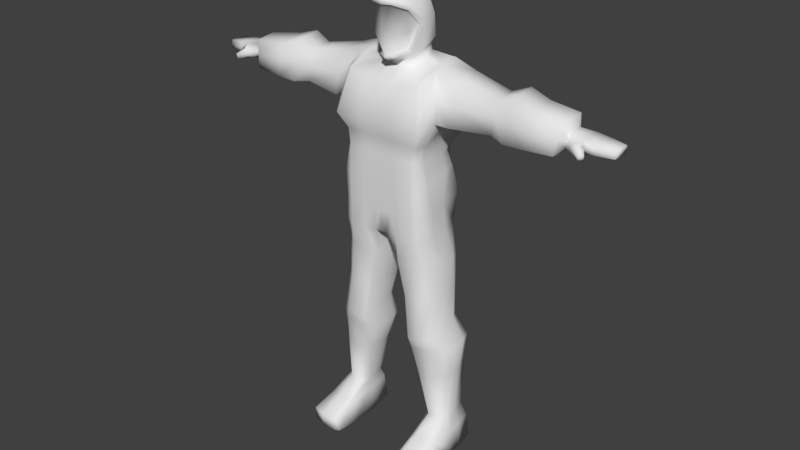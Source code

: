 # Source: Miner.blend  (saved by Blender 2.79.0; exported with 4.5.12 LTS)
import bpy
from mathutils import Matrix  # noqa: F401  (used for matrix-valued properties, if any)

bpy.ops.wm.read_factory_settings(use_empty=True)
scene = bpy.context.scene
scene.name = 'Scene'

# ---- collections
col_collection_1 = bpy.data.collections.new('Collection 1'); scene.collection.children.link(col_collection_1)

# ---- world
world_world = bpy.data.worlds.new('World'); scene.world = world_world
world_world.color = (0.05088, 0.05088, 0.05088)
world_world.use_sun_shadow = False
world_world.sun_shadow_jitter_overblur = 0.0
world_world.cycles.sampling_method = 'MANUAL'

# ---- meshes
me_cube_001 = bpy.data.meshes.new('Cube.001')
me_cube_001.from_pydata([(0.0, -0.1434, 1.088), (0.0, 0.1172, 0.9592), (0.0, 0.1134, 1.045), (0.0, 0.1197, 1.16), (-0.1437, 0.1141, 0.951), (-0.1437, 0.1134, 1.045), (-0.1432, -0.1391, 1.089), (-0.1403, 0.1188, 1.16), (0.0, -0.1316, 0.9659), (-0.164, -0.1092, 1.2), (-0.1774, 0.1036, 1.16), (0.0, -0.1135, 1.199), (-0.132, -0.1279, 1.201), (-0.1406, -0.1205, 0.9749), (0.0, -0.04327, 0.9438), (0.0, 0.02589, 0.9499), (-0.1845, 0.1373, 1.396), (-0.2069, -0.03748, 1.41), (-0.2069, 0.05636, 1.422), (-0.1474, -0.09691, 1.262), (-0.1588, 0.1008, 1.277), (0.0, 0.1173, 1.277), (-0.2677, -0.1299, 1.498), (-0.1421, 0.1124, 1.277), (-0.2677, 0.0161, 1.576), (-0.1644, -0.04668, 1.263), (-0.1644, 0.0634, 1.274), (0.0, -0.1792, 1.244), (-0.1737, 0.06403, 1.334), (-0.1737, -0.04605, 1.323), (-0.2677, -0.09987, 1.433), (-0.1514, 0.113, 1.337), (-0.2677, 0.05636, 1.423), (0.0, 0.1179, 1.342), (-0.168, 0.1014, 1.338), (-0.1737, -0.09271, 1.319), (-0.2677, -0.03748, 1.411), (0.0, 0.1422, 1.396), (-0.2012, 0.1257, 1.397), (-0.2069, -0.09987, 1.433), (-0.1542, 0.09128, 1.565), (-0.176, 0.0161, 1.597), (0.0, 0.09672, 1.555), (-0.1703, 0.0802, 1.565), (-0.1745, -0.1006, 1.624), (-0.2677, -0.1006, 1.593), (-0.1566, 0.0161, 1.597), (-0.1719, -0.1103, 0.9765), (-0.1551, -0.1006, 1.624), (0.0, 0.0161, 1.587), (-0.181, -0.1275, 1.09), (-0.1814, 0.09687, 1.046), (-0.1814, 0.09758, 0.9517), (-0.1864, -0.04531, 0.968), (-0.1871, 0.03708, 1.064), (-0.1829, 0.06104, 1.187), (-0.1871, 0.02589, 0.9499), (-0.1871, -0.0294, 1.074), (-0.1829, -0.04345, 1.196), (0.0, -0.2232, 1.512), (-0.2048, -0.1282, 1.509), (-0.7791, -0.08111, 1.479), (-0.7835, 0.0148, 1.505), (0.0, -0.1344, 1.642), (0.0, -0.201, 1.334), (0.0, -0.2082, 1.445), (-0.07487, 0.1134, 1.045), (-0.1869, -0.2082, 1.445), (-0.1638, -0.2232, 1.517), (-0.1538, -0.201, 1.33), (-0.1156, -0.1611, 1.251), (-0.07379, 0.1197, 1.16), (-0.07487, 0.1141, 0.951), (-0.07487, -0.1434, 1.088), (-0.07487, -0.1135, 1.199), (-0.07211, -0.1235, 0.9483), (-0.07487, 0.1173, 1.277), (-0.07487, 0.1422, 1.396), (-0.07487, 0.1179, 1.342), (-0.07524, 0.09672, 1.555), (-0.06579, -0.01901, 1.592), (-0.07713, -0.0586, 1.609), (-0.06589, -0.1031, 1.628), (-0.07532, -0.2232, 1.512), (-0.07532, -0.2082, 1.445), (-0.07532, -0.201, 1.334), (-0.06024, -0.1697, 1.248), (-0.04384, 0.1134, 1.045), (-0.04361, 0.1197, 1.16), (-0.04384, -0.1135, 1.199), (-0.04384, 0.1173, 1.277), (-0.04384, 0.1422, 1.396), (-0.04384, 0.1179, 1.342), (-0.04405, 0.09672, 1.555), (-0.03887, 0.01112, 1.589), (-0.02955, -0.1242, 1.634), (-0.0441, -0.2232, 1.512), (-0.03527, -0.1737, 1.247), (-0.02514, 0.107, 0.9541), (-0.04384, -0.1434, 1.088), (-0.0211, -0.1234, 0.9547), (-0.01746, 0.02589, 0.9451), (-0.01915, -0.04327, 0.9393), (-0.0441, -0.2082, 1.445), (-0.0441, -0.201, 1.334), (0.0, 0.02174, 1.616), (-0.03965, 0.01676, 1.618), (-0.03473, -0.1221, 1.658), (0.0, -0.127, 1.662), (-0.06756, -0.0955, 1.658), (-0.07542, -0.04819, 1.647), (-0.06154, -0.00947, 1.622), (-0.1512, 0.09936, 0.8484), (-0.07453, 0.09936, 0.8385), (-0.1694, 0.212, 0.05734), (-0.2142, 0.07786, 0.5438), (-0.2127, -0.06215, 0.8504), (-0.1967, 0.06391, 0.8561), (-0.2281, -0.05129, 0.5878), (-0.1512, -0.1182, 0.8424), (-0.2513, 0.03364, 0.3616), (-0.07453, -0.1182, 0.8325), (-0.2658, -0.04784, 0.3634), (-0.1254, 0.1016, 0.5255), (-0.1824, 0.1041, 0.5324), (-0.1971, -0.1029, 0.8513), (-0.2127, 0.003714, 0.8537), (-0.04607, 0.07295, 0.8344), (-0.04619, -0.09885, 0.8197), (-0.03244, 0.003714, 0.8304), (-0.03244, -0.06215, 0.8271), (-0.1687, 0.09081, 0.7036), (-0.1029, 0.09081, 0.6951), (-0.2091, 0.07828, 0.4808), (-0.2214, -0.06297, 0.7118), (-0.2066, 0.05879, 0.7102), (-0.1258, 0.07828, 0.47), (-0.2302, 0.03998, 0.1568), (-0.1687, -0.105, 0.7043), (-0.1029, -0.105, 0.6958), (-0.2758, -0.06005, 0.499), (-0.259, 0.04077, 0.4891), (-0.1854, 0.03998, 0.151), (-0.2072, -0.0914, 0.7119), (-0.2214, -0.01279, 0.7098), (-0.07851, 0.06663, 0.6916), (-0.0793, -0.08762, 0.6848), (-0.06683, -0.01279, 0.6898), (-0.06683, -0.06297, 0.6918), (-0.1824, -0.09292, 0.5819), (-0.2751, 0.1058, 0.09767), (-0.1254, -0.09292, 0.5745), (-0.2796, -0.0324, 0.1045), (-0.1536, 0.06456, 0.3473), (-0.2158, 0.06456, 0.3554), (-0.215, -0.08067, 0.5885), (-0.2281, 0.01936, 0.5678), (-0.1043, 0.07887, 0.5266), (-0.1056, -0.07709, 0.565), (-0.09415, 0.01936, 0.5505), (-0.09415, -0.05129, 0.5705), (-0.229, 0.1147, -0.003819), (-0.2091, -0.1209, 0.4904), (-0.1258, -0.1209, 0.4796), (-0.2661, -0.02584, 0.1642), (-0.2537, 0.01454, 0.1613), (-0.166, 0.115, -0.001701), (-0.2594, -0.1046, 0.5001), (-0.2758, -0.002084, 0.4934), (-0.09486, 0.05053, 0.4656), (-0.09457, -0.1004, 0.4657), (-0.08006, -0.002083, 0.4681), (-0.08006, -0.06005, 0.4737), (-0.2158, -0.1088, 0.3578), (-0.2939, 0.2019, 0.001383), (-0.1536, -0.1088, 0.3497), (-0.2415, 0.2211, 0.05655), (-0.1854, 0.1199, 0.09852), (-0.2305, 0.1199, 0.09733), (-0.252, -0.09572, 0.365), (-0.2658, -0.009777, 0.365), (-0.1305, 0.0411, 0.344), (-0.1315, -0.09202, 0.3393), (-0.1194, -0.009777, 0.3461), (-0.1194, -0.04784, 0.3445), (-0.2302, -0.08965, 0.1734), (-0.1854, -0.08965, 0.1676), (-0.2878, -0.03758, 0.003636), (-0.2833, 0.1006, -0.003155), (-0.2546, -0.0793, 0.1786), (-0.2661, -0.001534, 0.1665), (-0.1688, 0.02008, 0.1486), (-0.1709, -0.076, 0.1601), (-0.1608, -0.001534, 0.1529), (-0.1608, -0.02584, 0.1506), (-0.2305, -0.1149, 0.1101), (-0.1862, 0.2211, 0.05723), (-0.1854, -0.1149, 0.1113), (-0.1713, 0.2168, 0.001135), (-0.24, 0.2159, -0.0004627), (-0.2899, 0.2071, 0.05829), (-0.2676, -0.1045, 0.1111), (-0.2801, 0.01214, 0.09973), (-0.1686, 0.1107, 0.09871), (-0.1699, -0.1012, 0.1068), (-0.1606, 0.01214, 0.1014), (-0.1606, -0.0324, 0.1061), (-0.229, -0.0381, 0.003134), (-0.229, -0.1264, 0.005719), (-0.1793, -0.1257, 0.007837), (-0.229, 0.006443, -0.001621), (-0.172, 0.006976, 0.0004968), (-0.1744, -0.0375, 0.005252), (-0.2761, -0.1161, 0.007116), (-0.2883, 0.006971, -0.001097), (-0.1497, 0.105, -0.001509), (-0.1634, -0.1132, 0.003423), (-0.1472, 0.006132, 0.001152), (-0.1497, -0.03835, 0.005907), (-0.1551, 0.2067, 0.001243), (-0.4282, -0.1095, 1.488), (-0.4282, -0.0003916, 1.546), (-0.4282, -0.08708, 1.439), (-0.4282, 0.0297, 1.431), (-0.4282, -0.04045, 1.423), (-0.4282, -0.0876, 1.559), (-0.4962, -0.1274, 1.496), (-0.4995, 0.01411, 1.571), (-0.4934, -0.09833, 1.432), (-0.4929, 0.05314, 1.422), (-0.4924, -0.03784, 1.411), (-0.5002, -0.09899, 1.588), (-0.5817, -0.1127, 1.489), (-0.5837, 0.01693, 1.545), (-0.5794, -0.08909, 1.437), (-0.5783, 0.04862, 1.424), (-0.5787, -0.03998, 1.42), (-0.585, -0.08963, 1.563), (-0.6979, -0.1059, 1.485), (-0.7012, 0.03274, 1.541), (-0.6919, -0.0848, 1.439), (-0.6872, 0.0467, 1.431), (-0.6898, -0.04098, 1.424), (-0.7067, -0.08529, 1.551), (-0.7155, -0.07448, 1.479), (-0.7198, -0.0003337, 1.507), (-0.7128, -0.06509, 1.459), (-0.7135, 0.01228, 1.46), (-0.7119, -0.04554, 1.452), (-0.7194, -0.0653, 1.509), (-0.1566, -0.04223, 1.606), (-0.176, -0.04223, 1.606), (-0.2677, -0.04223, 1.585), (-0.783, -0.06923, 1.506), (-0.7755, -0.04368, 1.454), (-0.7771, 0.03111, 1.461), (-0.7764, -0.06895, 1.461), (-0.4282, -0.044, 1.553), (-0.4999, -0.04244, 1.58), (-0.5843, -0.03635, 1.554), (-0.7039, -0.02627, 1.546), (-0.7196, -0.03282, 1.508), (-0.7832, -0.02722, 1.506), (-0.8282, -0.08151, 1.476), (-0.8319, -0.001139, 1.498), (-0.8315, -0.07156, 1.499), (-0.8252, -0.04532, 1.455), (-0.8266, 0.01253, 1.461), (-0.826, -0.07132, 1.46), (-0.8317, -0.03635, 1.498), (-0.8928, -0.07077, 1.475), (-0.8957, -0.007294, 1.492), (-0.8954, -0.06291, 1.493), (-0.8902, -0.0369, 1.458), (-0.8915, 0.003502, 1.463), (-0.891, -0.06273, 1.462), (-0.8955, -0.0351, 1.492), (-0.2677, 0.03623, 1.499), (-0.1914, 0.03623, 1.509), (-0.1857, 0.103, 1.481), (-0.1694, 0.1143, 1.48), (0.0, 0.1195, 1.475), (-0.7803, 0.02295, 1.483), (-0.07506, 0.1195, 1.475), (-0.04395, 0.1195, 1.475), (-0.4282, 0.01466, 1.489), (-0.4962, 0.03362, 1.497), (-0.581, 0.03277, 1.485), (-0.6942, 0.03972, 1.486), (-0.7167, 0.005971, 1.483), (-0.8292, 0.005695, 1.479), (-0.8936, -0.001896, 1.477), (-0.8929, -0.036, 1.475), (-0.7921, 0.03021, 1.486), (-0.7577, 0.04859, 1.496), (-0.7487, 0.05043, 1.467), (-0.7852, 0.03426, 1.458), (-0.7887, 0.03224, 1.472), (-0.7532, 0.04951, 1.481), (-0.8086, 0.05335, 1.467), (-0.7961, 0.06543, 1.47), (-0.7899, 0.0618, 1.45), (-0.8036, 0.05063, 1.448), (-0.8061, 0.05199, 1.458), (-0.793, 0.06362, 1.46), (0.0, 0.01272, 1.877), (-0.06854, 0.04061, 1.805), (-0.0456, 0.01265, 1.653), (0.0, 0.07824, 1.635), (-0.03385, -0.1381, 1.682), (0.0, -0.1574, 1.691), (-0.08598, -0.09766, 1.686), (-0.08642, -0.03291, 1.661), (-0.02003, 0.06828, 1.644), (-0.0367, -0.1316, 1.778), (0.0, -0.1508, 1.786), (-0.09575, -0.07573, 1.776), (-0.07774, 0.03889, 1.726), (0.0, 0.09414, 1.709), (-0.04447, 0.01272, 1.877), (-0.03871, -0.09749, 1.863), (0.0, -0.1133, 1.87), (-0.07577, -0.04561, 1.856), (-0.08344, 0.008334, 1.84), (-0.03935, 0.08639, 1.713), (0.0, 0.06795, 1.618), (3.027e-09, 0.08492, 1.629), (-0.02891, 0.05619, 1.625), (-0.02783, 0.07451, 1.638), (0.0, 0.1051, 1.827), (-2.328e-10, 0.09636, 1.843), (-0.05413, 0.002365, 1.635), (-0.05453, 0.01642, 1.648), (-0.09268, -0.0004482, 1.752), (-0.09799, -0.01758, 1.758), (-0.04309, 0.09829, 1.83), (-0.04279, 0.08963, 1.846), (-0.07881, 0.03779, 1.823), (-0.07839, 0.04565, 1.806), (-0.08234, -0.003618, 1.752), (0.0, 0.09756, 1.824), (-0.03464, 0.09105, 1.828)], [], [(55, 58, 25, 26), (98, 87, 2, 1), (5, 4, 52, 51), (5, 51, 10, 7), (6, 73, 74, 12), (51, 54, 55, 10), (4, 112, 117, 52), (66, 5, 7, 71), (73, 99, 89, 74), (75, 100, 99, 73), (102, 100, 128, 130), (1, 15, 101, 98), (88, 71, 76, 90), (9, 19, 25, 58), (7, 23, 76, 71), (67, 68, 60, 39), (101, 102, 130, 129), (129, 147, 145, 127), (102, 14, 8, 100), (88, 90, 21, 3), (13, 75, 73, 6), (50, 6, 12, 9), (101, 15, 14, 102), (43, 41, 46, 40), (53, 56, 126, 116), (4, 72, 113, 112), (251, 44, 48, 250), (252, 251, 41, 24), (28, 29, 17, 18), (20, 26, 28, 34), (23, 20, 34, 31), (26, 25, 29, 28), (31, 34, 38, 16), (76, 23, 31, 78), (22, 60, 44, 45), (18, 17, 36, 32), (13, 6, 50, 47), (17, 39, 30, 36), (25, 19, 35, 29), (78, 31, 16, 77), (89, 11, 27, 97), (278, 18, 32, 277), (29, 35, 39, 17), (34, 28, 18, 38), (279, 278, 41, 43), (283, 280, 40, 79), (280, 279, 43, 40), (93, 94, 49, 42), (95, 63, 108, 107), (52, 117, 126, 56), (57, 50, 9, 58), (47, 50, 57, 53), (53, 57, 54, 56), (56, 54, 51, 52), (54, 57, 58, 55), (98, 101, 129, 127), (30, 39, 60, 22), (49, 94, 106, 105), (60, 68, 48, 44), (19, 70, 69, 35), (67, 69, 85, 84), (13, 47, 125, 119), (35, 69, 67, 39), (103, 65, 59, 96), (104, 97, 27, 64), (96, 59, 63, 95), (103, 104, 64, 65), (248, 246, 256, 254), (68, 83, 82, 48), (69, 70, 86, 85), (67, 84, 83, 68), (46, 250, 81, 80), (261, 245, 62, 262), (40, 46, 80, 79), (284, 283, 79, 93), (12, 74, 86, 70), (92, 78, 77, 91), (90, 76, 78, 92), (75, 13, 119, 121), (72, 98, 127, 113), (47, 53, 116, 125), (176, 199, 174, 200), (11, 89, 99, 0), (87, 66, 71, 88), (4, 5, 66, 72), (2, 87, 88, 3), (10, 20, 23, 7), (21, 90, 92, 33), (33, 92, 91, 37), (281, 284, 93, 42), (84, 85, 104, 103), (83, 96, 95, 82), (85, 86, 97, 104), (84, 103, 96, 83), (81, 82, 109, 110), (94, 80, 111, 106), (79, 80, 94, 93), (74, 89, 97, 86), (100, 75, 121, 128), (72, 66, 87, 98), (250, 48, 82, 81), (110, 109, 311, 312), (333, 338, 306, 339), (109, 107, 309, 311), (331, 312, 334), (82, 95, 107, 109), (116, 126, 144, 134), (117, 135, 144, 126), (145, 147, 159, 157), (161, 166, 211, 210), (112, 113, 132, 131), (130, 128, 146, 148), (125, 116, 134, 143), (119, 125, 143, 138), (128, 121, 139, 146), (129, 130, 148, 147), (113, 127, 145, 132), (121, 119, 138, 139), (131, 132, 123, 124), (148, 146, 158, 160), (143, 134, 118, 155), (138, 143, 155, 149), (144, 135, 115, 156), (159, 171, 169, 157), (146, 139, 151, 158), (147, 148, 160, 159), (132, 145, 157, 123), (139, 138, 149, 151), (115, 124, 133, 141), (134, 144, 156, 118), (149, 155, 167, 162), (123, 157, 169, 136), (124, 123, 136, 133), (151, 149, 162, 163), (208, 213, 187, 207), (118, 156, 168, 140), (115, 141, 168, 156), (171, 183, 181, 169), (160, 158, 170, 172), (155, 118, 140, 167), (158, 151, 163, 170), (159, 160, 172, 171), (162, 167, 179, 173), (140, 168, 180, 122), (141, 120, 180, 168), (181, 183, 193, 191), (120, 154, 137, 165), (172, 170, 182, 184), (167, 140, 122, 179), (170, 163, 175, 182), (171, 172, 184, 183), (133, 136, 153, 154), (136, 169, 181, 153), (163, 162, 173, 175), (184, 182, 192, 194), (179, 122, 164, 189), (180, 120, 165, 190), (193, 205, 203, 191), (182, 175, 186, 192), (183, 184, 194, 193), (173, 179, 189, 185), (154, 153, 142, 137), (153, 181, 191, 142), (175, 173, 185, 186), (137, 178, 150, 165), (122, 180, 190, 164), (142, 191, 203, 177), (186, 185, 195, 197), (161, 188, 174, 199), (137, 142, 177, 178), (185, 189, 201, 195), (164, 190, 202, 152), (165, 150, 202, 190), (205, 217, 215, 203), (194, 192, 204, 206), (189, 164, 152, 201), (192, 186, 197, 204), (193, 194, 206, 205), (152, 202, 214, 187), (150, 188, 214, 202), (210, 214, 188, 161), (206, 204, 216, 218), (201, 152, 187, 213), (178, 177, 196, 176), (204, 197, 209, 216), (205, 206, 218, 217), (203, 215, 219, 114), (195, 201, 213, 208), (188, 150, 200, 174), (197, 195, 208, 209), (135, 131, 124, 115), (133, 154, 120, 141), (187, 214, 210, 207), (150, 178, 176, 200), (210, 211, 212, 207), (166, 215, 217, 211), (207, 212, 209, 208), (211, 217, 218, 212), (212, 218, 216, 209), (117, 112, 131, 135), (176, 196, 198, 199), (196, 114, 219, 198), (19, 9, 12, 70), (215, 166, 198, 219), (166, 161, 199, 198), (177, 203, 114, 196), (32, 36, 224, 223), (36, 30, 222, 224), (30, 22, 220, 222), (252, 24, 221, 257), (22, 45, 225, 220), (277, 32, 223, 285), (257, 221, 227, 258), (224, 222, 228, 230), (222, 220, 226, 228), (223, 224, 230, 229), (285, 223, 229, 286), (220, 225, 231, 226), (229, 230, 236, 235), (286, 229, 235, 287), (226, 231, 237, 232), (258, 227, 233, 259), (230, 228, 234, 236), (228, 226, 232, 234), (259, 233, 239, 260), (236, 234, 240, 242), (234, 232, 238, 240), (235, 236, 242, 241), (287, 235, 241, 288), (232, 237, 243, 238), (241, 242, 248, 247), (288, 241, 247, 289), (238, 243, 249, 244), (260, 239, 245, 261), (242, 240, 246, 248), (240, 238, 244, 246), (243, 260, 261, 249), (237, 259, 260, 243), (231, 258, 259, 237), (225, 257, 258, 231), (45, 252, 257, 225), (244, 249, 253, 61), (62, 245, 294, 293), (247, 248, 254, 255), (246, 244, 61, 256), (45, 44, 251, 252), (41, 251, 250, 46), (80, 81, 110, 111), (249, 261, 262, 253), (61, 253, 265, 263), (253, 262, 269, 265), (256, 61, 263, 268), (254, 256, 268, 266), (262, 62, 264, 269), (282, 255, 267, 290), (255, 254, 266, 267), (269, 264, 271, 276), (266, 268, 275, 273), (290, 267, 274, 291), (263, 265, 272, 270), (268, 263, 270, 275), (267, 266, 273, 274), (265, 269, 276, 272), (292, 291, 274, 273), (270, 292, 273, 275), (276, 271, 291, 292), (264, 290, 291, 271), (62, 282, 290, 264), (247, 255, 296, 295), (239, 288, 289, 245), (233, 287, 288, 239), (227, 286, 287, 233), (221, 285, 286, 227), (24, 277, 285, 221), (37, 91, 284, 281), (91, 77, 283, 284), (16, 38, 279, 280), (77, 16, 280, 283), (38, 18, 278, 279), (41, 278, 277, 24), (272, 276, 292, 270), (294, 298, 304, 300), (295, 296, 302, 301), (255, 282, 297, 296), (289, 247, 295, 298), (245, 289, 298, 294), (282, 62, 293, 297), (304, 301, 302, 303), (300, 304, 303, 299), (296, 297, 303, 302), (293, 294, 300, 299), (297, 293, 299, 303), (298, 295, 301, 304), (336, 319, 305, 330), (311, 309, 314, 316), (106, 111, 331, 327), (309, 310, 315, 314), (107, 108, 310, 309), (326, 328, 313, 308), (111, 110, 312, 331), (314, 315, 321, 320), (334, 323, 337), (335, 329, 340, 341), (328, 332, 307, 313), (338, 335, 341, 306), (319, 320, 321, 305), (323, 322, 320, 319), (332, 333, 339, 307), (313, 307, 317, 324), (316, 314, 320, 322), (337, 323, 319, 336), (334, 316, 322, 323), (312, 311, 316, 334), (328, 326, 325, 327), (332, 328, 327, 331), (334, 337, 338, 333), (336, 330, 329, 335), (337, 336, 335, 338), (331, 334, 333, 332), (105, 106, 327, 325), (308, 313, 324, 318), (324, 317, 306, 341), (317, 307, 339), (317, 339, 306), (318, 324, 341, 340), (0, 99, 100, 8), (55, 26, 20, 10)])
me_cube_001.polygons.foreach_set('use_smooth', [True] * 327)
_uv = me_cube_001.uv_layers.new(name='UVMap')
_uv.uv.foreach_set('vector', [0.6506, 0.148, 0.7107, 0.1514, 0.7157, 0.1924, 0.6471, 0.2013, 0.5367, 0.015, 0.548, 0.06782, 0.5226, 0.06807, 0.521, 0.01821, 0.6057, 0.06756, 0.6057, 0.01318, 0.6295, 0.01363, 0.6295, 0.06775, 0.6057, 0.06756, 0.6295, 0.06775, 0.6268, 0.1323, 0.6043, 0.133, 0.7701, 0.09304, 0.806, 0.09327, 0.8032, 0.1559, 0.7705, 0.1533, 0.6295, 0.06775, 0.6637, 0.07803, 0.6506, 0.148, 0.6268, 0.1323, 0.4889, 0.2474, 0.4269, 0.245, 0.4285, 0.2097, 0.4874, 0.2236, 0.566, 0.06771, 0.6057, 0.06756, 0.6043, 0.133, 0.5661, 0.1339, 0.806, 0.09327, 0.8229, 0.09354, 0.8203, 0.1566, 0.8032, 0.1559, 0.8065, 0.01606, 0.8348, 0.01928, 0.8229, 0.09354, 0.806, 0.09327, 0.4661, 0.3978, 0.4649, 0.445, 0.3902, 0.4147, 0.4002, 0.3938, 0.8798, 0.4273, 0.8781, 0.4794, 0.8678, 0.4793, 0.8651, 0.4329, 0.5486, 0.1342, 0.5661, 0.1339, 0.568, 0.2033, 0.5497, 0.203, 0.7501, 0.1518, 0.7476, 0.1898, 0.7157, 0.1924, 0.7107, 0.1514, 0.6043, 0.133, 0.61, 0.2038, 0.568, 0.2033, 0.5661, 0.1339, 0.7355, 0.5851, 0.7424, 0.6281, 0.6829, 0.6105, 0.678, 0.5613, 0.4785, 0.3597, 0.4661, 0.3978, 0.4002, 0.3938, 0.41, 0.3567, 0.41, 0.3567, 0.3237, 0.3499, 0.3314, 0.3013, 0.4201, 0.3157, 0.8659, 0.5187, 0.877, 0.5187, 0.8798, 0.5703, 0.8665, 0.565, 0.5486, 0.1342, 0.5497, 0.203, 0.5242, 0.2028, 0.5233, 0.1345, 0.7683, 0.03119, 0.8065, 0.01606, 0.806, 0.09327, 0.7701, 0.09304, 0.75, 0.09282, 0.7701, 0.09304, 0.7705, 0.1533, 0.7501, 0.1518, 0.8678, 0.4793, 0.8781, 0.4794, 0.877, 0.5187, 0.8659, 0.5187, 0.2809, 0.9393, 0.2404, 0.9428, 0.2404, 0.9318, 0.2866, 0.9298, 0.4901, 0.1409, 0.4822, 0.1828, 0.4241, 0.1732, 0.4208, 0.1357, 0.4889, 0.2474, 0.4909, 0.2869, 0.4236, 0.2923, 0.4269, 0.245, 0.2069, 0.9426, 0.1723, 0.9417, 0.1723, 0.9308, 0.207, 0.9316, 0.1552, 0.5356, 0.138, 0.4811, 0.172, 0.4713, 0.1897, 0.5252, 0.6492, 0.2392, 0.7162, 0.2294, 0.7139, 0.2845, 0.6597, 0.2957, 0.6227, 0.204, 0.6471, 0.2013, 0.6492, 0.2392, 0.6261, 0.2439, 0.61, 0.2038, 0.6227, 0.204, 0.6261, 0.2439, 0.6135, 0.2425, 0.6471, 0.2013, 0.7157, 0.1924, 0.7162, 0.2294, 0.6492, 0.2392, 0.6135, 0.2425, 0.6261, 0.2439, 0.6259, 0.2815, 0.617, 0.2803, 0.568, 0.2033, 0.61, 0.2038, 0.6135, 0.2425, 0.5666, 0.2418, 0.06915, 0.5777, 0.05409, 0.5426, 0.1024, 0.4884, 0.1204, 0.5454, 0.2821, 0.4777, 0.3401, 0.4755, 0.3409, 0.5131, 0.2846, 0.5142, 0.7683, 0.03119, 0.7701, 0.09304, 0.75, 0.09282, 0.75, 0.03224, 0.3401, 0.4755, 0.3821, 0.4748, 0.3826, 0.513, 0.3409, 0.5131, 0.7157, 0.1924, 0.7476, 0.1898, 0.7435, 0.2262, 0.7162, 0.2294, 0.5666, 0.2418, 0.6135, 0.2425, 0.617, 0.2803, 0.5638, 0.2751, 0.8013, 0.4315, 0.826, 0.4273, 0.834, 0.4723, 0.8135, 0.474, 0.2268, 0.4745, 0.2821, 0.4777, 0.2846, 0.5142, 0.2378, 0.5198, 0.7162, 0.2294, 0.7435, 0.2262, 0.7513, 0.2958, 0.7139, 0.2845, 0.6261, 0.2439, 0.6492, 0.2392, 0.6597, 0.2957, 0.6259, 0.2815, 0.6248, 0.3232, 0.6565, 0.3488, 0.6504, 0.4009, 0.6207, 0.3721, 0.5635, 0.3201, 0.614, 0.3222, 0.6098, 0.3709, 0.5645, 0.3666, 0.614, 0.3222, 0.6248, 0.3232, 0.6207, 0.3721, 0.6098, 0.3709, 0.291, 0.867, 0.2385, 0.864, 0.2417, 0.842, 0.291, 0.842, 0.6736, 0.9179, 0.6558, 0.9129, 0.6567, 0.9009, 0.678, 0.9031, 0.4874, 0.2236, 0.4285, 0.2097, 0.4241, 0.1732, 0.4822, 0.1828, 0.7004, 0.08363, 0.75, 0.09282, 0.7501, 0.1518, 0.7107, 0.1514, 0.75, 0.03224, 0.75, 0.09282, 0.7004, 0.08363, 0.712, 0.02493, 0.712, 0.02493, 0.7004, 0.08363, 0.6637, 0.07803, 0.6712, 0.01323, 0.6712, 0.01323, 0.6637, 0.07803, 0.6295, 0.06775, 0.6295, 0.01363, 0.6637, 0.07803, 0.7004, 0.08363, 0.7107, 0.1514, 0.6506, 0.148, 0.4947, 0.3156, 0.4785, 0.3597, 0.41, 0.3567, 0.4201, 0.3157, 0.03253, 0.6009, 0.01318, 0.5695, 0.05409, 0.5426, 0.06915, 0.5777, 0.7827, 0.9868, 0.7653, 0.9691, 0.7767, 0.9522, 0.7955, 0.9733, 0.6829, 0.6105, 0.7424, 0.6281, 0.6631, 0.6844, 0.654, 0.6773, 0.7265, 0.467, 0.767, 0.4782, 0.7543, 0.528, 0.7044, 0.4961, 0.7355, 0.5851, 0.7543, 0.528, 0.7949, 0.5273, 0.7959, 0.5884, 0.4947, 0.08295, 0.4942, 0.1019, 0.4221, 0.1112, 0.4187, 0.08356, 0.7044, 0.4961, 0.7543, 0.528, 0.7355, 0.5851, 0.678, 0.5613, 0.8135, 0.5886, 0.8388, 0.5886, 0.8383, 0.6284, 0.8127, 0.6281, 0.8123, 0.5264, 0.8135, 0.474, 0.834, 0.4723, 0.8372, 0.5252, 0.8127, 0.6281, 0.8383, 0.6284, 0.8388, 0.7207, 0.8199, 0.72, 0.8135, 0.5886, 0.8123, 0.5264, 0.8372, 0.5252, 0.8388, 0.5886, 0.9488, 0.9538, 0.9478, 0.9655, 0.9116, 0.9663, 0.9127, 0.9516, 0.7424, 0.6281, 0.7945, 0.6278, 0.7959, 0.7256, 0.744, 0.7229, 0.7543, 0.528, 0.767, 0.4782, 0.7991, 0.4752, 0.7949, 0.5273, 0.7355, 0.5851, 0.7959, 0.5884, 0.7945, 0.6278, 0.7424, 0.6281, 0.2404, 0.9318, 0.207, 0.9316, 0.1975, 0.8864, 0.2218, 0.8799, 0.1342, 0.8959, 0.1319, 0.9144, 0.09471, 0.9185, 0.09791, 0.8949, 0.2866, 0.9298, 0.2404, 0.9318, 0.2218, 0.8799, 0.291, 0.8847, 0.5461, 0.3202, 0.5635, 0.3201, 0.5645, 0.3666, 0.5468, 0.3668, 0.7519, 0.4458, 0.7838, 0.4345, 0.7991, 0.4752, 0.767, 0.4782, 0.5486, 0.2408, 0.5666, 0.2418, 0.5638, 0.2751, 0.5468, 0.2744, 0.5497, 0.203, 0.568, 0.2033, 0.5666, 0.2418, 0.5486, 0.2408, 0.4821, 0.04235, 0.4947, 0.08295, 0.4187, 0.08356, 0.4154, 0.03972, 0.4909, 0.2869, 0.4947, 0.3156, 0.4201, 0.3157, 0.4236, 0.2923, 0.4942, 0.1019, 0.4901, 0.1409, 0.4208, 0.1357, 0.4221, 0.1112, 0.5993, 0.8748, 0.5671, 0.8828, 0.5604, 0.8512, 0.5932, 0.8461, 0.8445, 0.1575, 0.8203, 0.1566, 0.8229, 0.09354, 0.8469, 0.09402, 0.548, 0.06782, 0.566, 0.06771, 0.5661, 0.1339, 0.5486, 0.1342, 0.6057, 0.01318, 0.6057, 0.06756, 0.566, 0.06771, 0.5658, 0.01322, 0.5226, 0.06807, 0.548, 0.06782, 0.5486, 0.1342, 0.5233, 0.1345, 0.6268, 0.1323, 0.6227, 0.204, 0.61, 0.2038, 0.6043, 0.133, 0.5242, 0.2028, 0.5497, 0.203, 0.5486, 0.2408, 0.5235, 0.24, 0.5235, 0.24, 0.5486, 0.2408, 0.5468, 0.2744, 0.5222, 0.2736, 0.5214, 0.3201, 0.5461, 0.3202, 0.5468, 0.3668, 0.5217, 0.3671, 0.7959, 0.5884, 0.7949, 0.5273, 0.8123, 0.5264, 0.8135, 0.5886, 0.7945, 0.6278, 0.8127, 0.6281, 0.8199, 0.72, 0.7959, 0.7256, 0.7949, 0.5273, 0.7991, 0.4752, 0.8135, 0.474, 0.8123, 0.5264, 0.7959, 0.5884, 0.8135, 0.5886, 0.8127, 0.6281, 0.7945, 0.6278, 0.721, 0.9421, 0.6972, 0.9248, 0.7046, 0.9079, 0.7327, 0.9207, 0.7653, 0.9691, 0.7424, 0.9587, 0.7544, 0.9423, 0.7767, 0.9522, 0.291, 0.8847, 0.2218, 0.8799, 0.2385, 0.864, 0.291, 0.867, 0.7838, 0.4345, 0.8013, 0.4315, 0.8135, 0.474, 0.7991, 0.4752, 0.4875, 0.01318, 0.4821, 0.04235, 0.4154, 0.03972, 0.4073, 0.02016, 0.5658, 0.01322, 0.566, 0.06771, 0.548, 0.06782, 0.5367, 0.015, 0.207, 0.9316, 0.1723, 0.9308, 0.17, 0.8801, 0.1975, 0.8864, 0.7327, 0.9207, 0.7046, 0.9079, 0.712, 0.8901, 0.7441, 0.9122, 0.4188, 0.7657, 0.4371, 0.7287, 0.4413, 0.7324, 0.4251, 0.767, 0.7046, 0.9079, 0.678, 0.9031, 0.675, 0.8864, 0.712, 0.8901, 0.7652, 0.9374, 0.7441, 0.9122, 0.7658, 0.8583, 0.6972, 0.9248, 0.6736, 0.9179, 0.678, 0.9031, 0.7046, 0.9079, 0.4208, 0.1357, 0.4241, 0.1732, 0.339, 0.1643, 0.3406, 0.1343, 0.4285, 0.2097, 0.3397, 0.209, 0.339, 0.1643, 0.4241, 0.1732, 0.3314, 0.3013, 0.3237, 0.3499, 0.2442, 0.319, 0.2367, 0.2841, 0.4538, 0.6086, 0.4181, 0.6079, 0.423, 0.5467, 0.4554, 0.5473, 0.4269, 0.245, 0.4236, 0.2923, 0.3339, 0.2806, 0.3372, 0.2392, 0.4002, 0.3938, 0.3902, 0.4147, 0.3116, 0.3941, 0.3198, 0.3796, 0.4221, 0.1112, 0.4208, 0.1357, 0.3406, 0.1343, 0.3416, 0.1157, 0.4187, 0.08356, 0.4221, 0.1112, 0.3416, 0.1157, 0.3383, 0.09156, 0.4073, 0.02016, 0.4154, 0.03972, 0.335, 0.05274, 0.3282, 0.03583, 0.41, 0.3567, 0.4002, 0.3938, 0.3198, 0.3796, 0.3237, 0.3499, 0.4236, 0.2923, 0.4201, 0.3157, 0.3314, 0.3013, 0.3339, 0.2806, 0.4154, 0.03972, 0.4187, 0.08356, 0.3383, 0.09156, 0.335, 0.05274, 0.3372, 0.2392, 0.3339, 0.2806, 0.2378, 0.268, 0.2398, 0.2396, 0.3198, 0.3796, 0.3116, 0.3941, 0.2405, 0.3772, 0.2473, 0.3616, 0.3416, 0.1157, 0.3406, 0.1343, 0.264, 0.1398, 0.2638, 0.1194, 0.3383, 0.09156, 0.3416, 0.1157, 0.2638, 0.1194, 0.2618, 0.09691, 0.339, 0.1643, 0.3397, 0.209, 0.2431, 0.2176, 0.2548, 0.1832, 0.2442, 0.319, 0.1967, 0.3212, 0.2017, 0.2929, 0.2367, 0.2841, 0.3282, 0.03583, 0.335, 0.05274, 0.259, 0.06059, 0.2547, 0.04477, 0.3237, 0.3499, 0.3198, 0.3796, 0.2473, 0.3616, 0.2442, 0.319, 0.3339, 0.2806, 0.3314, 0.3013, 0.2367, 0.2841, 0.2378, 0.268, 0.335, 0.05274, 0.3383, 0.09156, 0.2618, 0.09691, 0.259, 0.06059, 0.2431, 0.2176, 0.2398, 0.2396, 0.2101, 0.2262, 0.2095, 0.1946, 0.3406, 0.1343, 0.339, 0.1643, 0.2548, 0.1832, 0.264, 0.1398, 0.2618, 0.09691, 0.2638, 0.1194, 0.2085, 0.1251, 0.2058, 0.1008, 0.2378, 0.268, 0.2367, 0.2841, 0.2017, 0.2929, 0.2065, 0.2711, 0.2398, 0.2396, 0.2378, 0.268, 0.2065, 0.2711, 0.2101, 0.2262, 0.259, 0.06059, 0.2618, 0.09691, 0.2058, 0.1008, 0.2032, 0.0599, 0.4574, 0.4717, 0.4839, 0.4783, 0.4894, 0.523, 0.456, 0.5218, 0.264, 0.1398, 0.2548, 0.1832, 0.2086, 0.1727, 0.2093, 0.1463, 0.2431, 0.2176, 0.2095, 0.1946, 0.2086, 0.1727, 0.2548, 0.1832, 0.1967, 0.3212, 0.1284, 0.3049, 0.1346, 0.2762, 0.2017, 0.2929, 0.2473, 0.3616, 0.2405, 0.3772, 0.181, 0.374, 0.1923, 0.352, 0.2638, 0.1194, 0.264, 0.1398, 0.2093, 0.1463, 0.2085, 0.1251, 0.2547, 0.04477, 0.259, 0.06059, 0.2032, 0.0599, 0.1966, 0.03899, 0.2442, 0.319, 0.2473, 0.3616, 0.1923, 0.352, 0.1967, 0.3212, 0.2058, 0.1008, 0.2085, 0.1251, 0.1433, 0.1276, 0.1387, 0.1073, 0.2093, 0.1463, 0.2086, 0.1727, 0.1449, 0.1742, 0.1431, 0.1541, 0.2095, 0.1946, 0.1446, 0.1988, 0.1449, 0.1742, 0.2086, 0.1727, 0.1346, 0.2762, 0.1284, 0.3049, 0.0239, 0.2663, 0.02473, 0.2532, 0.1446, 0.1988, 0.1428, 0.2242, 0.03221, 0.214, 0.03394, 0.1945, 0.1923, 0.352, 0.181, 0.374, 0.1094, 0.3487, 0.1212, 0.3253, 0.2085, 0.1251, 0.2093, 0.1463, 0.1431, 0.1541, 0.1433, 0.1276, 0.1966, 0.03899, 0.2032, 0.0599, 0.1327, 0.07365, 0.125, 0.05909, 0.1967, 0.3212, 0.1923, 0.352, 0.1212, 0.3253, 0.1284, 0.3049, 0.2101, 0.2262, 0.2065, 0.2711, 0.1386, 0.2584, 0.1428, 0.2242, 0.2065, 0.2711, 0.2017, 0.2929, 0.1346, 0.2762, 0.1386, 0.2584, 0.2032, 0.0599, 0.2058, 0.1008, 0.1387, 0.1073, 0.1327, 0.07365, 0.1212, 0.3253, 0.1094, 0.3487, 0.01318, 0.3079, 0.01843, 0.2789, 0.1433, 0.1276, 0.1431, 0.1541, 0.03469, 0.1698, 0.04171, 0.1389, 0.1449, 0.1742, 0.1446, 0.1988, 0.03394, 0.1945, 0.03643, 0.1832, 0.625, 0.5694, 0.6001, 0.5515, 0.618, 0.4976, 0.6276, 0.5562, 0.125, 0.05909, 0.1327, 0.07365, 0.03266, 0.09955, 0.02639, 0.08939, 0.1284, 0.3049, 0.1212, 0.3253, 0.01843, 0.2789, 0.0239, 0.2663, 0.1387, 0.1073, 0.1433, 0.1276, 0.04171, 0.1389, 0.038, 0.1243, 0.1428, 0.2242, 0.1386, 0.2584, 0.02847, 0.2391, 0.03221, 0.214, 0.1386, 0.2584, 0.1346, 0.2762, 0.02473, 0.2532, 0.02847, 0.2391, 0.1327, 0.07365, 0.1387, 0.1073, 0.038, 0.1243, 0.03266, 0.09955, 0.4711, 0.9236, 0.4149, 0.9303, 0.4186, 0.9039, 0.4825, 0.9075, 0.1431, 0.1541, 0.1449, 0.1742, 0.03643, 0.1832, 0.03469, 0.1698, 0.4722, 0.949, 0.4825, 0.9596, 0.4242, 0.9651, 0.4184, 0.9559, 0.614, 0.6235, 0.6155, 0.6497, 0.5781, 0.6463, 0.5801, 0.623, 0.4538, 0.6086, 0.4848, 0.6014, 0.4894, 0.6591, 0.4586, 0.6662, 0.4711, 0.9236, 0.4722, 0.949, 0.4184, 0.9559, 0.4149, 0.9303, 0.6155, 0.6497, 0.6185, 0.6652, 0.5785, 0.6664, 0.5781, 0.6463, 0.6194, 0.6979, 0.6249, 0.7108, 0.5895, 0.7301, 0.5853, 0.7049, 0.6276, 0.7226, 0.6017, 0.7831, 0.5895, 0.7301, 0.6249, 0.7108, 0.6001, 0.5515, 0.5444, 0.5354, 0.5618, 0.4816, 0.618, 0.4976, 0.6188, 0.5819, 0.6132, 0.6113, 0.5806, 0.6117, 0.5938, 0.5762, 0.6185, 0.6652, 0.6194, 0.6979, 0.5853, 0.7049, 0.5785, 0.6664, 0.6132, 0.6113, 0.614, 0.6235, 0.5801, 0.623, 0.5806, 0.6117, 0.625, 0.5694, 0.6188, 0.5819, 0.5938, 0.5762, 0.6001, 0.5515, 0.5853, 0.7049, 0.5895, 0.7301, 0.5319, 0.7414, 0.5283, 0.7158, 0.6017, 0.7831, 0.5441, 0.7944, 0.5319, 0.7414, 0.5895, 0.7301, 0.4554, 0.5473, 0.489, 0.5484, 0.4848, 0.6014, 0.4538, 0.6086, 0.5938, 0.5762, 0.5806, 0.6117, 0.5245, 0.6018, 0.5386, 0.5603, 0.5785, 0.6664, 0.5853, 0.7049, 0.5283, 0.7158, 0.5213, 0.6694, 0.4149, 0.9303, 0.4184, 0.9559, 0.3564, 0.9628, 0.3525, 0.9319, 0.5806, 0.6117, 0.5801, 0.623, 0.5247, 0.6133, 0.5245, 0.6018, 0.6001, 0.5515, 0.5938, 0.5762, 0.5386, 0.5603, 0.5444, 0.5354, 0.618, 0.4976, 0.5618, 0.4816, 0.5828, 0.4273, 0.6151, 0.4352, 0.5781, 0.6463, 0.5785, 0.6664, 0.5213, 0.6694, 0.521, 0.6418, 0.5441, 0.7944, 0.6017, 0.7831, 0.5932, 0.8461, 0.5604, 0.8512, 0.5801, 0.623, 0.5781, 0.6463, 0.521, 0.6418, 0.5247, 0.6133, 0.3397, 0.209, 0.3372, 0.2392, 0.2398, 0.2396, 0.2431, 0.2176, 0.2101, 0.2262, 0.1428, 0.2242, 0.1446, 0.1988, 0.2095, 0.1946, 0.4894, 0.523, 0.489, 0.5484, 0.4554, 0.5473, 0.456, 0.5218, 0.4186, 0.9039, 0.4149, 0.9303, 0.3525, 0.9319, 0.3566, 0.9038, 0.4554, 0.5473, 0.423, 0.5467, 0.425, 0.5213, 0.456, 0.5218, 0.4181, 0.6079, 0.409, 0.602, 0.409, 0.5459, 0.423, 0.5467, 0.456, 0.5218, 0.425, 0.5213, 0.4292, 0.4713, 0.4574, 0.4717, 0.423, 0.5467, 0.409, 0.5459, 0.4109, 0.5205, 0.425, 0.5213, 0.425, 0.5213, 0.4109, 0.5205, 0.4197, 0.4782, 0.4292, 0.4713, 0.4285, 0.2097, 0.4269, 0.245, 0.3372, 0.2392, 0.3397, 0.209, 0.5993, 0.8748, 0.6066, 0.906, 0.5766, 0.9215, 0.5671, 0.8828, 0.6066, 0.906, 0.609, 0.9168, 0.5791, 0.9323, 0.5766, 0.9215, 0.7265, 0.467, 0.7404, 0.4319, 0.759, 0.4429, 0.767, 0.4782, 0.409, 0.602, 0.4181, 0.6079, 0.4196, 0.6657, 0.4105, 0.6598, 0.4181, 0.6079, 0.4538, 0.6086, 0.4586, 0.6662, 0.4196, 0.6657, 0.4184, 0.9559, 0.4242, 0.9651, 0.3624, 0.9719, 0.3564, 0.9628, 0.2846, 0.5142, 0.3409, 0.5131, 0.344, 0.6177, 0.2953, 0.6199, 0.3409, 0.5131, 0.3826, 0.513, 0.376, 0.6166, 0.344, 0.6177, 0.03253, 0.6009, 0.06915, 0.5777, 0.1155, 0.6703, 0.08569, 0.6866, 0.1552, 0.5356, 0.1897, 0.5252, 0.2164, 0.6303, 0.1885, 0.6383, 0.06915, 0.5777, 0.1204, 0.5454, 0.1606, 0.6477, 0.1155, 0.6703, 0.2378, 0.5198, 0.2846, 0.5142, 0.2953, 0.6199, 0.2556, 0.6239, 0.1885, 0.6383, 0.2164, 0.6303, 0.2251, 0.6739, 0.2005, 0.6797, 0.344, 0.6177, 0.376, 0.6166, 0.3826, 0.6586, 0.344, 0.6575, 0.08569, 0.6866, 0.1155, 0.6703, 0.1371, 0.7049, 0.103, 0.7225, 0.2953, 0.6199, 0.344, 0.6177, 0.344, 0.6575, 0.296, 0.662, 0.2556, 0.6239, 0.2953, 0.6199, 0.296, 0.662, 0.2592, 0.6642, 0.1155, 0.6703, 0.1606, 0.6477, 0.1776, 0.6887, 0.1371, 0.7049, 0.296, 0.662, 0.344, 0.6575, 0.3436, 0.7057, 0.2985, 0.7012, 0.2592, 0.6642, 0.296, 0.662, 0.2985, 0.7012, 0.2688, 0.7045, 0.1371, 0.7049, 0.1776, 0.6887, 0.1915, 0.7258, 0.1569, 0.7453, 0.2005, 0.6797, 0.2251, 0.6739, 0.2408, 0.7096, 0.2168, 0.7171, 0.344, 0.6575, 0.3826, 0.6586, 0.3733, 0.7115, 0.3436, 0.7057, 0.103, 0.7225, 0.1371, 0.7049, 0.1569, 0.7453, 0.1322, 0.7633, 0.2168, 0.7171, 0.2408, 0.7096, 0.2556, 0.754, 0.2369, 0.7652, 0.3436, 0.7057, 0.3733, 0.7115, 0.3518, 0.7737, 0.3295, 0.7618, 0.1322, 0.7633, 0.1569, 0.7453, 0.1927, 0.7881, 0.1753, 0.8091, 0.2985, 0.7012, 0.3436, 0.7057, 0.3295, 0.7618, 0.2959, 0.7439, 0.2688, 0.7045, 0.2985, 0.7012, 0.2959, 0.7439, 0.2761, 0.752, 0.1569, 0.7453, 0.1915, 0.7258, 0.2148, 0.7693, 0.1927, 0.7881, 0.2959, 0.7439, 0.3295, 0.7618, 0.3253, 0.7807, 0.2927, 0.7687, 0.2761, 0.752, 0.2959, 0.7439, 0.2927, 0.7687, 0.2776, 0.7744, 0.1927, 0.7881, 0.2148, 0.7693, 0.2221, 0.793, 0.2047, 0.8043, 0.2369, 0.7652, 0.2556, 0.754, 0.262, 0.7781, 0.2422, 0.7877, 0.3295, 0.7618, 0.3518, 0.7737, 0.3359, 0.787, 0.3253, 0.7807, 0.1753, 0.8091, 0.1927, 0.7881, 0.2047, 0.8043, 0.1961, 0.8156, 0.2148, 0.7693, 0.2369, 0.7652, 0.2422, 0.7877, 0.2221, 0.793, 0.1915, 0.7258, 0.2168, 0.7171, 0.2369, 0.7652, 0.2148, 0.7693, 0.1776, 0.6887, 0.2005, 0.6797, 0.2168, 0.7171, 0.1915, 0.7258, 0.1606, 0.6477, 0.1885, 0.6383, 0.2005, 0.6797, 0.1776, 0.6887, 0.1204, 0.5454, 0.1552, 0.5356, 0.1885, 0.6383, 0.1606, 0.6477, 0.1401, 0.86, 0.1363, 0.8774, 0.1013, 0.872, 0.1048, 0.8561, 0.09471, 0.9185, 0.1319, 0.9144, 0.1079, 0.9373, 0.08673, 0.9325, 0.9488, 0.9207, 0.9488, 0.9538, 0.9127, 0.9516, 0.9131, 0.9089, 0.1436, 0.8477, 0.1401, 0.86, 0.1048, 0.8561, 0.1078, 0.844, 0.1204, 0.5454, 0.1024, 0.4884, 0.138, 0.4811, 0.1552, 0.5356, 0.2404, 0.9428, 0.2069, 0.9426, 0.207, 0.9316, 0.2404, 0.9318, 0.7424, 0.9587, 0.721, 0.9421, 0.7327, 0.9207, 0.7544, 0.9423, 0.1363, 0.8774, 0.1342, 0.8959, 0.09791, 0.8949, 0.1013, 0.872, 0.1048, 0.8561, 0.1013, 0.872, 0.07535, 0.866, 0.0783, 0.8526, 0.1013, 0.872, 0.09791, 0.8949, 0.07119, 0.8854, 0.07535, 0.866, 0.1078, 0.844, 0.1048, 0.8561, 0.0783, 0.8526, 0.07979, 0.8422, 0.9127, 0.9516, 0.9116, 0.9663, 0.8834, 0.9665, 0.8845, 0.9515, 0.09791, 0.8949, 0.09471, 0.9185, 0.06696, 0.9057, 0.07119, 0.8854, 0.09031, 0.9315, 0.08597, 0.9446, 0.05999, 0.9281, 0.06343, 0.917, 0.9131, 0.9089, 0.9127, 0.9516, 0.8845, 0.9515, 0.8847, 0.9185, 0.07119, 0.8854, 0.06696, 0.9057, 0.03113, 0.8928, 0.03512, 0.8772, 0.8845, 0.9515, 0.8834, 0.9665, 0.8467, 0.9603, 0.8478, 0.9455, 0.06343, 0.917, 0.05999, 0.9281, 0.02623, 0.9101, 0.02874, 0.9014, 0.0783, 0.8526, 0.07535, 0.866, 0.03912, 0.8617, 0.04161, 0.8506, 0.07979, 0.8422, 0.0783, 0.8526, 0.04161, 0.8506, 0.04224, 0.842, 0.8847, 0.9185, 0.8845, 0.9515, 0.8478, 0.9455, 0.8477, 0.9224, 0.07535, 0.866, 0.07119, 0.8854, 0.03512, 0.8772, 0.03912, 0.8617, 0.02557, 0.8744, 0.02215, 0.8938, 0.01318, 0.8948, 0.01602, 0.8715, 0.03003, 0.8548, 0.02557, 0.8744, 0.01602, 0.8715, 0.02193, 0.8576, 0.03512, 0.8772, 0.03113, 0.8928, 0.02215, 0.8938, 0.02557, 0.8744, 0.06696, 0.9057, 0.06343, 0.917, 0.02874, 0.9014, 0.03113, 0.8928, 0.09471, 0.9185, 0.09031, 0.9315, 0.06343, 0.917, 0.06696, 0.9057, 0.9488, 0.9207, 0.9131, 0.9089, 0.9081, 0.9069, 0.9295, 0.8981, 0.2556, 0.754, 0.2761, 0.752, 0.2776, 0.7744, 0.262, 0.7781, 0.2408, 0.7096, 0.2688, 0.7045, 0.2761, 0.752, 0.2556, 0.754, 0.2251, 0.6739, 0.2592, 0.6642, 0.2688, 0.7045, 0.2408, 0.7096, 0.2164, 0.6303, 0.2556, 0.6239, 0.2592, 0.6642, 0.2251, 0.6739, 0.1897, 0.5252, 0.2378, 0.5198, 0.2556, 0.6239, 0.2164, 0.6303, 0.5222, 0.2736, 0.5468, 0.2744, 0.5461, 0.3202, 0.5214, 0.3201, 0.5468, 0.2744, 0.5638, 0.2751, 0.5635, 0.3201, 0.5461, 0.3202, 0.617, 0.2803, 0.6259, 0.2815, 0.6248, 0.3232, 0.614, 0.3222, 0.5638, 0.2751, 0.617, 0.2803, 0.614, 0.3222, 0.5635, 0.3201, 0.6259, 0.2815, 0.6597, 0.2957, 0.6565, 0.3488, 0.6248, 0.3232, 0.172, 0.4713, 0.2268, 0.4745, 0.2378, 0.5198, 0.1897, 0.5252, 0.03912, 0.8617, 0.03512, 0.8772, 0.02557, 0.8744, 0.03003, 0.8548, 0.1079, 0.9373, 0.1122, 0.9439, 0.09272, 0.9606, 0.08955, 0.9558, 0.9295, 0.8981, 0.9081, 0.9069, 0.8967, 0.8972, 0.9046, 0.8909, 0.06947, 0.9307, 0.08237, 0.9251, 0.07796, 0.9344, 0.06942, 0.9364, 0.1382, 0.9278, 0.1436, 0.9404, 0.1168, 0.9509, 0.1122, 0.9439, 0.1319, 0.9144, 0.1382, 0.9278, 0.1122, 0.9439, 0.1079, 0.9373, 0.08237, 0.9251, 0.09471, 0.9185, 0.08673, 0.9325, 0.07796, 0.9344, 0.0871, 0.9613, 0.08465, 0.9668, 0.07534, 0.9624, 0.07777, 0.9572, 0.08955, 0.9558, 0.0871, 0.9613, 0.07777, 0.9572, 0.0802, 0.9519, 0.06942, 0.9364, 0.07796, 0.9344, 0.07423, 0.9519, 0.06827, 0.9519, 0.08673, 0.9325, 0.1079, 0.9373, 0.08955, 0.9558, 0.0802, 0.9519, 0.07796, 0.9344, 0.08673, 0.9325, 0.0802, 0.9519, 0.07423, 0.9519, 0.1122, 0.9439, 0.1168, 0.9509, 0.0959, 0.9654, 0.09272, 0.9606, 0.8176, 0.7777, 0.7708, 0.7807, 0.7665, 0.7556, 0.8203, 0.7519, 0.712, 0.8901, 0.675, 0.8864, 0.69, 0.8342, 0.7321, 0.8455, 0.7767, 0.9522, 0.7544, 0.9423, 0.7652, 0.9374, 0.8058, 0.9475, 0.675, 0.8864, 0.654, 0.877, 0.6692, 0.8227, 0.69, 0.8342, 0.678, 0.9031, 0.6567, 0.9009, 0.654, 0.877, 0.675, 0.8864, 0.4817, 0.8689, 0.4688, 0.8598, 0.472, 0.8552, 0.4825, 0.8634, 0.7544, 0.9423, 0.7327, 0.9207, 0.7441, 0.9122, 0.7652, 0.9374, 0.69, 0.8342, 0.6692, 0.8227, 0.6989, 0.7783, 0.7168, 0.7939, 0.7658, 0.8583, 0.7739, 0.8089, 0.7937, 0.812, 0.4611, 0.7068, 0.4821, 0.7022, 0.4825, 0.7063, 0.4647, 0.7106, 0.4688, 0.8598, 0.4363, 0.8374, 0.442, 0.8325, 0.472, 0.8552, 0.4371, 0.7287, 0.4611, 0.7068, 0.4647, 0.7106, 0.4413, 0.7324, 0.7708, 0.7807, 0.7168, 0.7939, 0.6989, 0.7783, 0.7665, 0.7556, 0.7739, 0.8089, 0.7465, 0.805, 0.7168, 0.7939, 0.7708, 0.7807, 0.4363, 0.8374, 0.4188, 0.7657, 0.4251, 0.767, 0.442, 0.8325, 0.9084, 0.8584, 0.8714, 0.8586, 0.8731, 0.8119, 0.9058, 0.8169, 0.7321, 0.8455, 0.69, 0.8342, 0.7168, 0.7939, 0.7465, 0.805, 0.7937, 0.812, 0.7739, 0.8089, 0.7708, 0.7807, 0.8176, 0.7777, 0.7658, 0.8583, 0.7321, 0.8455, 0.7465, 0.805, 0.7739, 0.8089, 0.7441, 0.9122, 0.712, 0.8901, 0.7321, 0.8455, 0.7658, 0.8583, 0.4688, 0.8598, 0.4817, 0.8689, 0.4724, 0.8774, 0.4588, 0.8648, 0.4363, 0.8374, 0.4688, 0.8598, 0.4588, 0.8648, 0.4266, 0.8442, 0.409, 0.7637, 0.4311, 0.7215, 0.4371, 0.7287, 0.4188, 0.7657, 0.4561, 0.6995, 0.478, 0.6926, 0.4821, 0.7022, 0.4611, 0.7068, 0.4311, 0.7215, 0.4561, 0.6995, 0.4611, 0.7068, 0.4371, 0.7287, 0.4266, 0.8442, 0.409, 0.7637, 0.4188, 0.7657, 0.4363, 0.8374, 0.7955, 0.9733, 0.7767, 0.9522, 0.8058, 0.9475, 0.8203, 0.9604, 0.9212, 0.8645, 0.9084, 0.8584, 0.9058, 0.8169, 0.9283, 0.8207, 0.9058, 0.8169, 0.8731, 0.8119, 0.8717, 0.7675, 0.9073, 0.7519, 0.8731, 0.8119, 0.8714, 0.8586, 0.8467, 0.8019, 0.8731, 0.8119, 0.8467, 0.8019, 0.8717, 0.7675, 0.9283, 0.8207, 0.9058, 0.8169, 0.9073, 0.7519, 0.9283, 0.7535, 0.8469, 0.09402, 0.8229, 0.09354, 0.8348, 0.01928, 0.8469, 0.02602, 0.6506, 0.148, 0.6471, 0.2013, 0.6227, 0.204, 0.6268, 0.1323])
me_cube_001.use_remesh_preserve_volume = False
me_cube_001.use_remesh_preserve_attributes = False
me_cube_001.use_mirror_vertex_groups = False
me_cube_001.update()
arm_armature = bpy.data.armatures.new('Armature')  # bones are not reproduced

# ---- objects
ob_minerarmature = bpy.data.objects.new('MinerArmature', arm_armature)
ob_miner = bpy.data.objects.new('Miner', me_cube_001)

# ---- transforms, parenting, visibility, modifiers, constraints
ob_minerarmature.location = (0.0, 0.0, 0.0)
ob_minerarmature.rotation_euler = (0.0, 0.0, 6.283)
ob_minerarmature.hide_viewport = True
ob_minerarmature.show_in_front = True
ob_minerarmature.lineart.crease_threshold = 0.0
ob_miner.parent = ob_minerarmature
ob_miner.location = (0.0, 0.0, 0.0)
ob_miner.rotation_euler = (0.0, -0.0, 3.142)
ob_miner.lineart.crease_threshold = 0.0
_vg = ob_miner.vertex_groups.new(name='Hip')
for _i, _w in zip([0, 1, 2, 3, 4, 5, 6, 7, 8, 9, 10, 11, 12, 13, 14, 15, 16, 19, 20, 21, 23, 25, 26, 27, 28, 29, 31, 33, 34, 35, 37, 38, 47, 50, 51, 52, 54, 55, 57, 58, 64, 66, 69, 70, 71, 72, 73, 74, 75, 76, 77, 78, 85, 86, 87, 88, 89, 90, 91, 92, 97, 98, 99, 100, 101, 102, 104, 113, 121, 127, 128, 129, 130], [0.5725, 0.3664, 0.5624, 0.645, 0.07477, 0.1762, 0.1705, 0.5178, 0.5801, 0.384, 0.4776, 0.4344, 0.3447, 0.08198, 0.7116, 0.6615, 0.03172, 0.1712, 0.178, 0.189, 0.1776, 0.1825, 0.1834, 0.1692, 0.08931, 0.08468, 0.08894, 0.09484, 0.08602, 0.08223, 0.05169, 0.02607, 0.04885, 0.133, 0.1279, 0.04491, 0.09303, 0.4636, 0.07784, 0.4138, 0.06519, 0.3284, 0.06091, 0.1585, 0.611, 0.1654, 0.3211, 0.2515, 0.2307, 0.1762, 0.04355, 0.08666, 0.05802, 0.1417, 0.4894, 0.6421, 0.2766, 0.1779, 0.04647, 0.08831, 0.1485, 0.2972, 0.4878, 0.5572, 0.6443, 0.6872, 0.0599, 0.04222, 0.05741, 0.063, 0.07024, 0.09375, 0.102]): _vg.add([_i], _w, 'REPLACE')
_vg = ob_miner.vertex_groups.new(name='UpperLeg.L')
for _i, _w in zip([0, 1, 2, 3, 4, 5, 6, 7, 8, 9, 10, 11, 12, 13, 14, 15, 19, 20, 21, 23, 25, 26, 27, 28, 29, 31, 33, 34, 35, 47, 50, 51, 52, 53, 54, 55, 56, 57, 58, 64, 66, 69, 70, 71, 72, 73, 74, 75, 76, 78, 85, 86, 87, 88, 89, 90, 92, 97, 98, 99, 100, 101, 102, 104, 112, 113, 115, 116, 117, 118, 119, 121, 123, 124, 125, 126, 127, 128, 129, 130, 131, 132, 134, 135, 138, 139, 143, 144, 145, 146, 147, 148, 149, 151, 155, 156, 157, 158, 159, 160], [0.3035, 0.6148, 0.3825, 0.1465, 0.9117, 0.7768, 0.7219, 0.261, 0.3852, 0.2343, 0.3008, 0.1032, 0.1956, 0.8983, 0.2795, 0.3315, 0.09937, 0.08617, 0.05222, 0.0814, 0.1074, 0.09456, 0.05692, 0.03983, 0.04628, 0.03018, 0.008029, 0.03126, 0.04386, 0.9325, 0.7712, 0.8294, 0.9402, 0.9735, 0.8581, 0.2443, 0.9741, 0.8687, 0.2522, 0.001942, 0.6226, 0.01453, 0.08466, 0.185, 0.8194, 0.5542, 0.1437, 0.7513, 0.06047, 0.01263, 0.004143, 0.06557, 0.46, 0.1583, 0.1166, 0.05391, 0.008232, 0.05948, 0.6882, 0.3871, 0.4199, 0.3488, 0.3045, 0.001853, 0.9681, 0.94, 0.06809, 0.9835, 0.9789, 0.1176, 0.9616, 0.9265, 0.07491, 0.06873, 0.9752, 0.9884, 0.9233, 0.9119, 0.8951, 0.8844, 0.9192, 0.9069, 0.912, 0.9238, 0.8949, 0.8864, 0.907, 0.93, 0.8993, 0.8698, 0.906, 0.8924, 0.1107, 0.1202, 0.1207, 0.07452, 0.07894, 0.1053, 0.08166, 0.1206]): _vg.add([_i], _w, 'REPLACE')
_vg = ob_miner.vertex_groups.new(name='LowerLeg.L')
for _i, _w in zip([115, 118, 120, 122, 123, 124, 131, 132, 133, 134, 135, 136, 137, 138, 139, 140, 141, 142, 143, 144, 145, 146, 147, 148, 149, 151, 152, 153, 154, 155, 156, 157, 158, 159, 160, 162, 163, 164, 165, 167, 168, 169, 170, 171, 172, 173, 175, 179, 180, 181, 182, 183, 184, 185, 186, 187, 189, 190, 191, 192, 193, 194, 195, 197, 201, 202, 204, 205, 206, 207, 208, 209, 211, 212, 213, 216, 217, 218], [0.9307, 0.882, 0.971, 0.9902, 0.9235, 0.9299, 0.07797, 0.08758, 0.9768, 0.08671, 0.07449, 0.9732, 0.1841, 0.1014, 0.1058, 0.9781, 0.9786, 0.2461, 0.09068, 0.06936, 0.09379, 0.1226, 0.08595, 0.0968, 0.8887, 0.8787, 0.1502, 0.9652, 0.9624, 0.8788, 0.9251, 0.9195, 0.8936, 0.9173, 0.8781, 0.9779, 0.9762, 0.8145, 0.3148, 0.9772, 0.9821, 0.975, 0.9808, 0.9798, 0.9765, 0.9947, 0.9938, 0.9955, 0.9874, 0.9702, 0.9924, 0.9856, 0.9908, 0.9471, 0.943, 0.05229, 0.9244, 0.6639, 0.3751, 0.9151, 0.6741, 0.7997, 0.5064, 0.5103, 0.4671, 0.0591, 0.4744, 0.1302, 0.1973, 0.03272, 0.1454, 0.1535, 0.003532, 0.05453, 0.1453, 0.1486, 0.02582, 0.06859]): _vg.add([_i], _w, 'REPLACE')
_vg = ob_miner.vertex_groups.new(name='Foot.L')
for _i, _w in zip([137, 142, 150, 152, 153, 154, 161, 164, 165, 166, 177, 178, 185, 186, 187, 188, 189, 190, 191, 192, 193, 194, 195, 197, 201, 202, 203, 204, 205, 206, 207, 208, 209, 210, 211, 212, 213, 214, 215, 216, 217, 218, 219], [0.7324, 0.6509, 0.0907, 0.8187, 0.00782, 0.01436, 0.03291, 0.1743, 0.6337, 0.09881, 0.1112, 0.05533, 0.05159, 0.05609, 0.7661, 0.06989, 0.07249, 0.3113, 0.5222, 0.0838, 0.3289, 0.1991, 0.4874, 0.4837, 0.5224, 0.8417, 0.1717, 0.517, 0.7682, 0.7781, 0.7882, 0.7971, 0.7953, 0.5443, 0.7182, 0.8176, 0.7817, 0.5448, 0.1395, 0.7961, 0.7472, 0.8243, 0.004155]): _vg.add([_i], _w, 'REPLACE')
_vg = ob_miner.vertex_groups.new(name='Toes.L')
for _i, _w in zip([114, 137, 142, 150, 152, 161, 165, 166, 174, 176, 177, 178, 187, 188, 191, 196, 198, 199, 200, 202, 203, 205, 207, 208, 209, 210, 211, 212, 213, 214, 215, 216, 217, 218, 219], [0.9748, 0.08347, 0.1028, 0.8966, 0.01232, 0.9573, 0.05144, 0.8975, 0.9884, 0.9964, 0.8845, 0.9368, 0.1816, 0.9273, 0.1026, 0.9851, 0.9828, 0.9947, 0.9891, 0.09914, 0.8299, 0.1016, 0.1704, 0.05754, 0.0512, 0.4455, 0.255, 0.1279, 0.07296, 0.4397, 0.8548, 0.05526, 0.2148, 0.1071, 0.9718]): _vg.add([_i], _w, 'REPLACE')
_vg = ob_miner.vertex_groups.new(name='Spine')
for _i, _w in zip([0, 2, 3, 5, 6, 7, 8, 9, 10, 11, 12, 16, 17, 18, 19, 20, 21, 23, 25, 26, 27, 28, 29, 31, 32, 33, 34, 35, 37, 38, 39, 40, 42, 43, 50, 51, 54, 55, 57, 58, 59, 64, 65, 66, 67, 68, 69, 70, 71, 73, 74, 76, 77, 78, 79, 83, 84, 85, 86, 87, 88, 89, 90, 91, 92, 93, 96, 97, 99, 103, 104, 279, 280, 281, 283, 284], [0.1099, 0.0411, 0.1766, 0.02434, 0.08903, 0.1754, 0.008334, 0.3017, 0.1724, 0.4109, 0.3733, 0.2808, 0.1052, 0.1236, 0.5534, 0.5633, 0.6533, 0.579, 0.5429, 0.5425, 0.6276, 0.5056, 0.5278, 0.5306, 0.0159, 0.6632, 0.508, 0.5258, 0.5536, 0.2523, 0.06678, 0.04162, 0.09055, 0.03365, 0.07729, 0.01678, 0.02537, 0.2238, 0.03325, 0.2582, 0.08149, 0.5705, 0.1877, 0.02977, 0.09714, 0.05084, 0.3698, 0.5591, 0.1691, 0.1095, 0.5448, 0.6467, 0.5299, 0.6495, 0.07321, 0.06937, 0.1638, 0.538, 0.6419, 0.03297, 0.1677, 0.5539, 0.6621, 0.5538, 0.6685, 0.08093, 0.07434, 0.6476, 0.1109, 0.1737, 0.5687, 0.09739, 0.1058, 0.2344, 0.2034, 0.2172]): _vg.add([_i], _w, 'REPLACE')
_vg = ob_miner.vertex_groups.new(name='Chest')
for _i, _w in zip([12, 16, 19, 21, 27, 29, 31, 33, 34, 35, 37, 38, 40, 42, 43, 49, 59, 63, 64, 65, 67, 68, 69, 70, 74, 76, 77, 78, 79, 83, 84, 85, 86, 90, 91, 92, 93, 94, 95, 96, 97, 103, 104, 105, 106, 279, 280, 281, 283, 284, 308, 313, 325, 326, 327, 328], [0.009525, 0.05512, 0.03093, 0.01982, 0.07648, 0.0104, 0.0304, 0.08408, 0.01778, 0.06022, 0.1734, 0.04497, 0.08228, 0.4039, 0.06068, 0.3285, 0.4311, 0.02407, 0.1909, 0.4768, 0.1437, 0.1316, 0.2557, 0.08504, 0.0001968, 0.007892, 0.1407, 0.06962, 0.2271, 0.2781, 0.4291, 0.2014, 0.07394, 0.01206, 0.157, 0.07518, 0.3418, 0.121, 0.006706, 0.3838, 0.07344, 0.4698, 0.1899, 0.1686, 0.06423, 0.06149, 0.08404, 0.4113, 0.3517, 0.3995, 0.01622, 0.007548, 0.05869, 0.02936, 0.05355, 0.02432]): _vg.add([_i], _w, 'REPLACE')
_vg = ob_miner.vertex_groups.new(name='Neck')
for _i, _w in zip([42, 44, 48, 49, 59, 63, 65, 68, 79, 80, 81, 82, 83, 84, 93, 94, 95, 96, 103, 105, 106, 107, 108, 109, 110, 111, 306, 307, 308, 309, 310, 311, 312, 313, 314, 315, 316, 317, 318, 321, 322, 324, 325, 326, 327, 328, 329, 330, 331, 332, 333, 334, 335, 338, 339, 340, 341], [0.04453, 0.004288, 0.03158, 0.1252, 0.1264, 0.6654, 0.05221, 0.01111, 0.01709, 0.08031, 0.09054, 0.186, 0.07593, 0.02339, 0.03219, 0.1335, 0.6336, 0.1039, 0.03733, 0.2229, 0.4079, 0.5237, 0.5643, 0.4325, 0.479, 0.4452, 0.02528, 0.4393, 0.3566, 0.2934, 0.2912, 0.2384, 0.4348, 0.3767, 0.07656, 0.0874, 0.05744, 0.1198, 0.1449, 0.005334, 0.003159, 0.1335, 0.3202, 0.3487, 0.3351, 0.3628, 0.01641, 0.002534, 0.5177, 0.4589, 0.09276, 0.08053, 0.003498, 0.01553, 0.09117, 0.02392, 0.01089]): _vg.add([_i], _w, 'REPLACE')
_vg = ob_miner.vertex_groups.new(name='Head')
for _i, _w in zip([42, 49, 63, 79, 80, 81, 82, 93, 94, 95, 105, 106, 107, 108, 109, 110, 111, 305, 306, 307, 308, 309, 310, 311, 312, 313, 314, 315, 316, 317, 318, 319, 320, 321, 322, 323, 324, 325, 326, 327, 328, 329, 330, 331, 332, 333, 334, 335, 336, 337, 338, 339, 340, 341], [0.04735, 0.153, 0.1223, 0.004532, 0.02736, 0.03107, 0.05883, 0.02259, 0.09438, 0.08821, 0.3436, 0.2471, 0.2862, 0.2792, 0.2791, 0.2447, 0.1792, 0.9969, 0.9529, 0.4715, 0.5263, 0.5993, 0.6171, 0.6374, 0.4389, 0.5138, 0.8948, 0.8827, 0.9186, 0.8528, 0.8123, 0.9912, 0.9659, 0.9624, 0.9641, 0.9735, 0.8299, 0.4922, 0.5161, 0.4664, 0.5009, 0.9575, 0.9664, 0.2819, 0.4184, 0.8845, 0.8996, 0.966, 0.9717, 0.9694, 0.9589, 0.8868, 0.9526, 0.9613]): _vg.add([_i], _w, 'REPLACE')
_vg = ob_miner.vertex_groups.new(name='Shoulder.L')
for _i, _w in zip([7, 9, 10, 12, 16, 17, 18, 19, 20, 21, 22, 23, 24, 25, 26, 27, 28, 29, 30, 31, 32, 33, 34, 35, 36, 37, 38, 39, 40, 41, 42, 43, 44, 45, 46, 48, 49, 55, 58, 59, 60, 63, 64, 65, 67, 68, 69, 70, 74, 76, 77, 78, 79, 80, 81, 82, 83, 84, 85, 86, 90, 91, 92, 93, 94, 95, 96, 97, 103, 104, 105, 106, 107, 108, 109, 110, 111, 250, 251, 252, 277, 278, 279, 280, 281, 283, 284, 307, 308, 309, 310, 311, 312, 313, 314, 315, 318, 324, 325, 326, 327, 328, 331, 332], [0.006064, 0.04017, 0.01153, 0.03928, 0.4564, 0.6362, 0.5413, 0.1047, 0.1104, 0.05236, 0.1606, 0.102, 0.1443, 0.1079, 0.1165, 0.05559, 0.2369, 0.2303, 0.1408, 0.2212, 0.1553, 0.09631, 0.2409, 0.2196, 0.1296, 0.1537, 0.4737, 0.6991, 0.7365, 0.8066, 0.3653, 0.7498, 0.8035, 0.1787, 0.8422, 0.8384, 0.3587, 0.03675, 0.04377, 0.3086, 0.7421, 0.1634, 0.1164, 0.2274, 0.647, 0.7017, 0.2367, 0.09154, 0.005239, 0.06459, 0.1995, 0.1209, 0.577, 0.8426, 0.8494, 0.7264, 0.5233, 0.3111, 0.1431, 0.06173, 0.0555, 0.1687, 0.1035, 0.4494, 0.6227, 0.2388, 0.3873, 0.05679, 0.2574, 0.1249, 0.2455, 0.2686, 0.1689, 0.1278, 0.2743, 0.265, 0.3457, 0.8631, 0.8078, 0.1372, 0.1119, 0.713, 0.6078, 0.5512, 0.245, 0.3168, 0.2708, 0.07405, 0.07942, 0.09507, 0.07792, 0.1169, 0.1179, 0.07654, 0.001161, 0.002185, 0.01046, 0.003246, 0.1212, 0.09014, 0.1372, 0.09387, 0.1738, 0.1032]): _vg.add([_i], _w, 'REPLACE')
_vg = ob_miner.vertex_groups.new(name='UpperArm.L')
for _i, _w in zip([16, 17, 18, 19, 20, 22, 23, 24, 25, 26, 28, 29, 30, 31, 32, 33, 34, 35, 36, 37, 38, 39, 40, 41, 42, 43, 44, 45, 46, 48, 60, 67, 68, 69, 77, 78, 79, 83, 84, 91, 92, 93, 220, 221, 222, 223, 224, 225, 226, 227, 228, 229, 230, 231, 232, 233, 234, 235, 237, 250, 251, 252, 257, 258, 277, 278, 279, 280, 281, 283, 284, 285, 286], [0.1422, 0.2185, 0.2822, 0.007247, 0.02935, 0.8175, 0.02124, 0.8395, 0.01884, 0.03756, 0.09692, 0.07659, 0.829, 0.07499, 0.7866, 0.001179, 0.08686, 0.06207, 0.8331, 0.0226, 0.165, 0.1903, 0.106, 0.1544, 0.01531, 0.1223, 0.1422, 0.7998, 0.1002, 0.08758, 0.2028, 0.07203, 0.06803, 0.01954, 0.05509, 0.02263, 0.05175, 0.004083, 2.825e-05, 0.03625, 0.008449, 0.02949, 0.8805, 0.8965, 0.8809, 0.8484, 0.8837, 0.8658, 0.2024, 0.183, 0.1933, 0.2138, 0.1844, 0.2095, 0.009676, 0.0003724, 0.003002, 0.0258, 0.02164, 0.09521, 0.1603, 0.8475, 0.9031, 0.1938, 0.8684, 0.233, 0.2061, 0.2303, 0.0379, 0.07675, 0.05543, 0.9187, 0.1609]): _vg.add([_i], _w, 'REPLACE')
_vg = ob_miner.vertex_groups.new(name='LowerArm.L')
for _i, _w in zip([61, 220, 221, 222, 223, 224, 225, 226, 227, 228, 229, 230, 231, 232, 233, 234, 235, 236, 237, 238, 239, 240, 241, 242, 243, 244, 245, 246, 247, 248, 249, 253, 254, 256, 257, 258, 259, 260, 261, 262, 285, 286, 287, 288, 289], [0.0879, 0.1089, 0.09476, 0.1094, 0.1368, 0.1071, 0.1207, 0.7942, 0.8124, 0.8035, 0.7773, 0.8119, 0.7861, 0.9653, 0.9579, 0.9683, 0.9344, 0.9688, 0.9579, 0.9554, 0.8237, 0.9539, 0.7668, 0.9358, 0.9467, 0.8815, 0.2042, 0.8741, 0.2115, 0.8266, 0.8788, 0.07537, 0.0551, 0.09199, 0.08854, 0.8024, 0.9671, 0.9037, 0.8512, 0.005818, 0.07525, 0.8348, 0.9589, 0.7688, 0.08944]): _vg.add([_i], _w, 'REPLACE')
_vg = ob_miner.vertex_groups.new(name='Hand.L')
for _i, _w in zip([61, 62, 244, 246, 248, 249, 253, 254, 255, 256, 261, 262, 266, 268, 282], [0.2307, 0.1411, 0.02544, 0.05755, 0.05689, 0.005558, 0.1775, 0.7689, 0.002788, 0.5724, 0.0356, 0.8467, 0.05611, 0.0146, 0.005323]): _vg.add([_i], _w, 'REPLACE')
_vg = ob_miner.vertex_groups.new(name='IndexA.L')
for _i, _w in zip([62, 255, 264, 266, 267, 269, 271, 274, 282, 290, 291, 296], [0.07775, 0.02676, 0.9208, 0.06139, 0.8227, 0.05231, 0.002673, 0.05928, 0.06788, 0.9522, 0.006629, 0.003101]): _vg.add([_i], _w, 'REPLACE')
_vg = ob_miner.vertex_groups.new(name='IndexB.L')
_vg = ob_miner.vertex_groups.new(name='IndexC.L')
for _i, _w in zip([267, 271, 273, 274, 276, 291, 292], [0.001967, 0.8504, 0.08406, 0.8318, 0.06939, 0.9059, 0.06188]): _vg.add([_i], _w, 'REPLACE')
_vg = ob_miner.vertex_groups.new(name='MiddleA.L')
for _i, _w in zip([264, 265, 269], [0.0285, 0.02749, 0.8423]): _vg.add([_i], _w, 'REPLACE')
_vg = ob_miner.vertex_groups.new(name='MiddleB.L')
_vg = ob_miner.vertex_groups.new(name='MiddleC.L')
for _i, _w in zip([266, 270, 271, 272, 273, 274, 275, 276, 291, 292], [0.005136, 0.07975, 0.1074, 0.1413, 0.7431, 0.0843, 0.1814, 0.836, 0.05599, 0.8564]): _vg.add([_i], _w, 'REPLACE')
_vg = ob_miner.vertex_groups.new(name='RingA.L')
for _i, _w in zip([61, 249, 253, 254, 256, 262, 263, 266, 267, 268, 273], [0.1525, 0.02865, 0.526, 0.06564, 0.07874, 0.006743, 0.002564, 0.7244, 0.05676, 0.1303, 0.02475]): _vg.add([_i], _w, 'REPLACE')
_vg = ob_miner.vertex_groups.new(name='RingB.L')
_vg = ob_miner.vertex_groups.new(name='RingC.L')
for _i, _w in zip([270, 272, 273, 275, 276, 292], [0.2878, 0.6779, 0.08541, 0.5024, 0.05515, 0.03438]): _vg.add([_i], _w, 'REPLACE')
_vg = ob_miner.vertex_groups.new(name='LittleA.L')
for _i, _w in zip([61, 244, 253, 254, 256, 263, 265, 266, 268, 269, 270, 272, 275], [0.5082, 0.03354, 0.1862, 0.02968, 0.2257, 0.9353, 0.9269, 0.1116, 0.7889, 0.05667, 0.04635, 0.03095, 0.04157]): _vg.add([_i], _w, 'REPLACE')
_vg = ob_miner.vertex_groups.new(name='LittleB.L')
_vg = ob_miner.vertex_groups.new(name='LittleC.L')
for _i, _w in zip([270, 272, 275], [0.5678, 0.1208, 0.2232]): _vg.add([_i], _w, 'REPLACE')
_vg = ob_miner.vertex_groups.new(name='ThumbA.L')
for _i, _w in zip([62, 239, 241, 242, 245, 246, 247, 248, 249, 255, 260, 261, 288, 289, 295, 298], [0.05009, 0.1537, 0.1985, 0.02781, 0.7224, 0.02096, 0.6747, 0.08966, 0.006021, 0.01229, 0.07609, 0.09282, 0.2057, 0.857, 0.05109, 0.005698]): _vg.add([_i], _w, 'REPLACE')
_vg = ob_miner.vertex_groups.new(name='ThumbB.L')
for _i, _w in zip([62, 241, 245, 247, 254, 255, 262, 267, 282, 289, 293, 294, 295, 296, 297, 298, 299, 300, 301, 302, 303, 304], [0.6874, 0.004217, 0.05381, 0.1002, 0.02306, 0.7288, 0.02669, 0.05645, 0.7998, 0.04494, 0.8071, 0.9477, 0.8653, 0.5813, 0.409, 0.9349, 0.1833, 0.2183, 0.2508, 0.2005, 0.1915, 0.217]): _vg.add([_i], _w, 'REPLACE')
_vg = ob_miner.vertex_groups.new(name='ThumbC.L')
for _i, _w in zip([62, 255, 282, 293, 295, 296, 297, 298, 299, 300, 301, 302, 303, 304], [0.006696, 0.1638, 0.08502, 0.1495, 0.06223, 0.4118, 0.5599, 0.008466, 0.8087, 0.7718, 0.7365, 0.7989, 0.8035, 0.7731]): _vg.add([_i], _w, 'REPLACE')
_vg = ob_miner.vertex_groups.new(name='Shoulder.R')
_vg = ob_miner.vertex_groups.new(name='UpperArm.R')
_vg = ob_miner.vertex_groups.new(name='LowerArm.R')
_vg = ob_miner.vertex_groups.new(name='Hand.R')
_vg = ob_miner.vertex_groups.new(name='IndexA.R')
_vg = ob_miner.vertex_groups.new(name='IndexB.R')
_vg = ob_miner.vertex_groups.new(name='IndexC.R')
_vg = ob_miner.vertex_groups.new(name='MiddleA.R')
_vg = ob_miner.vertex_groups.new(name='MiddleB.R')
_vg = ob_miner.vertex_groups.new(name='MiddleC.R')
_vg = ob_miner.vertex_groups.new(name='RingA.R')
_vg = ob_miner.vertex_groups.new(name='RingB.R')
_vg = ob_miner.vertex_groups.new(name='RingC.R')
_vg = ob_miner.vertex_groups.new(name='LittleA.R')
_vg = ob_miner.vertex_groups.new(name='LittleB.R')
_vg = ob_miner.vertex_groups.new(name='LittleC.R')
_vg = ob_miner.vertex_groups.new(name='ThumbA.R')
_vg = ob_miner.vertex_groups.new(name='ThumbB.R')
_vg = ob_miner.vertex_groups.new(name='ThumbC.R')
_vg = ob_miner.vertex_groups.new(name='UpperLeg.R')
_vg = ob_miner.vertex_groups.new(name='LowerLeg.R')
_vg = ob_miner.vertex_groups.new(name='Foot.R')
_vg = ob_miner.vertex_groups.new(name='Toes.R')
_m = ob_miner.modifiers.new('Mirror', 'MIRROR')
_m.use_clip = True
_m = ob_miner.modifiers.new('Armature', 'ARMATURE')
_m.object = ob_minerarmature

# ---- collection membership
col_collection_1.objects.link(ob_minerarmature)
col_collection_1.objects.link(ob_miner)

# ---- scene / render settings (as saved in the file)
scene.frame_start = 1; scene.frame_end = 20; scene.frame_set(0)
scene.render.engine = 'BLENDER_EEVEE_NEXT'
scene.render.resolution_percentage = 50
scene.render.dither_intensity = 0.0
scene.cycles.use_denoising = False
scene.cycles.samples = 128
scene.cycles.sampling_pattern = 'TABULATED_SOBOL'
scene.cycles.use_adaptive_sampling = False
scene.cycles.use_light_tree = False
scene.cycles.blur_glossy = 0.0
scene.cycles.sample_clamp_indirect = 0.0
scene.view_settings.view_transform = 'Standard'
bpy.context.view_layer.update()

# ---- added for rendering (the .blend has no active camera and no usable light): camera, sun
cam_auto = bpy.data.cameras.new('AutoCamera')
cam_auto.lens = 50.0
cam_auto.sensor_width = 36.0
cam_auto.clip_end = 1000.0
ob_auto_camera = bpy.data.objects.new('AutoCamera', cam_auto)
scene.collection.objects.link(ob_auto_camera)
ob_auto_camera.location = (2.43803, -2.92462, 2.88698)
ob_auto_camera.rotation_euler = (1.09748, -7.21219e-08, 0.694738)
scene.camera = ob_auto_camera
light_auto_sun = bpy.data.lights.new('AutoSun', 'SUN')
light_auto_sun.energy = 3.0
light_auto_sun.angle = 0.0523599
ob_auto_sun = bpy.data.objects.new('AutoSun', light_auto_sun)
scene.collection.objects.link(ob_auto_sun)
ob_auto_sun.rotation_euler = (0.872665, 0.174533, 0.523599)
bpy.context.view_layer.update()
